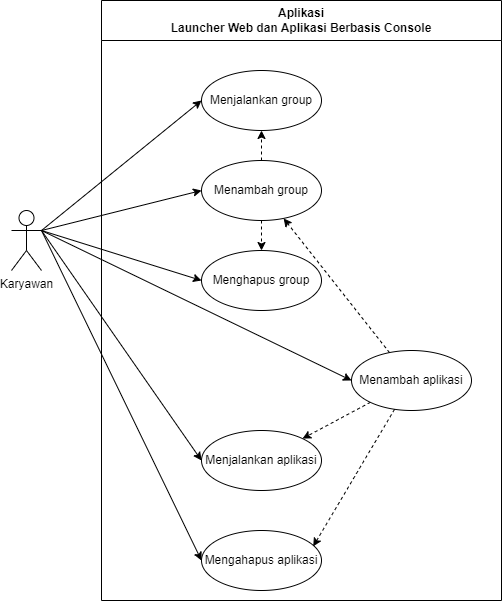

The diagram above was exported from draw.io. Its source (the exported page's mxGraphModel, read from the mxfile embedded in the PNG):
<mxGraphModel dx="1279" dy="518" grid="1" gridSize="10" guides="1" tooltips="1" connect="1" arrows="1" fold="1" page="1" pageScale="1" pageWidth="850" pageHeight="1100" math="0" shadow="0">
  <root>
    <mxCell id="0" />
    <mxCell id="1" parent="0" />
    <mxCell id="WkI2N8nPlodK-4d62skz-1" value="Aplikasi&lt;br/&gt;Launcher Web dan Aplikasi Berbasis Console" style="swimlane;whiteSpace=wrap;html=1;startSize=40;" parent="1" vertex="1">
      <mxGeometry x="70" y="60" width="400" height="600" as="geometry" />
    </mxCell>
    <mxCell id="WkI2N8nPlodK-4d62skz-3" value="Menambah&amp;nbsp;group" style="ellipse;whiteSpace=wrap;html=1;" parent="WkI2N8nPlodK-4d62skz-1" vertex="1">
      <mxGeometry x="100" y="160" width="120" height="60" as="geometry" />
    </mxCell>
    <mxCell id="WkI2N8nPlodK-4d62skz-6" value="Menjalankan aplikasi" style="ellipse;whiteSpace=wrap;html=1;" parent="WkI2N8nPlodK-4d62skz-1" vertex="1">
      <mxGeometry x="100" y="430" width="120" height="60" as="geometry" />
    </mxCell>
    <mxCell id="WkI2N8nPlodK-4d62skz-8" value="Menambah aplikasi" style="ellipse;whiteSpace=wrap;html=1;" parent="WkI2N8nPlodK-4d62skz-1" vertex="1">
      <mxGeometry x="250" y="350" width="120" height="60" as="geometry" />
    </mxCell>
    <mxCell id="WkI2N8nPlodK-4d62skz-9" value="Menjalankan&amp;nbsp;group" style="ellipse;whiteSpace=wrap;html=1;" parent="WkI2N8nPlodK-4d62skz-1" vertex="1">
      <mxGeometry x="100" y="70" width="120" height="60" as="geometry" />
    </mxCell>
    <mxCell id="WkI2N8nPlodK-4d62skz-12" value="" style="html=1;labelBackgroundColor=#ffffff;startArrow=none;startFill=0;startSize=6;endArrow=classic;endFill=1;endSize=6;jettySize=auto;orthogonalLoop=1;strokeWidth=1;dashed=1;fontSize=14;rounded=0;" parent="WkI2N8nPlodK-4d62skz-1" source="WkI2N8nPlodK-4d62skz-3" target="WkI2N8nPlodK-4d62skz-9" edge="1">
      <mxGeometry width="60" height="60" relative="1" as="geometry">
        <mxPoint x="230" y="170" as="sourcePoint" />
        <mxPoint x="780" y="-90" as="targetPoint" />
      </mxGeometry>
    </mxCell>
    <mxCell id="WkI2N8nPlodK-4d62skz-14" value="" style="html=1;labelBackgroundColor=#ffffff;startArrow=none;startFill=0;startSize=6;endArrow=classic;endFill=1;endSize=6;jettySize=auto;orthogonalLoop=1;strokeWidth=1;dashed=1;fontSize=14;rounded=0;" parent="WkI2N8nPlodK-4d62skz-1" source="WkI2N8nPlodK-4d62skz-8" target="WkI2N8nPlodK-4d62skz-3" edge="1">
      <mxGeometry width="60" height="60" relative="1" as="geometry">
        <mxPoint x="280" y="410" as="sourcePoint" />
        <mxPoint x="240" y="250" as="targetPoint" />
      </mxGeometry>
    </mxCell>
    <mxCell id="WkI2N8nPlodK-4d62skz-16" value="Menghapus group" style="ellipse;whiteSpace=wrap;html=1;" parent="WkI2N8nPlodK-4d62skz-1" vertex="1">
      <mxGeometry x="100" y="250" width="120" height="60" as="geometry" />
    </mxCell>
    <mxCell id="WkI2N8nPlodK-4d62skz-18" value="" style="html=1;labelBackgroundColor=#ffffff;startArrow=none;startFill=0;startSize=6;endArrow=classic;endFill=1;endSize=6;jettySize=auto;orthogonalLoop=1;strokeWidth=1;dashed=1;fontSize=14;rounded=0;" parent="WkI2N8nPlodK-4d62skz-1" source="WkI2N8nPlodK-4d62skz-3" target="WkI2N8nPlodK-4d62skz-16" edge="1">
      <mxGeometry width="60" height="60" relative="1" as="geometry">
        <mxPoint x="240" y="210" as="sourcePoint" />
        <mxPoint x="280" y="260" as="targetPoint" />
      </mxGeometry>
    </mxCell>
    <mxCell id="WkI2N8nPlodK-4d62skz-19" value="Mengahapus aplikasi" style="ellipse;whiteSpace=wrap;html=1;" parent="WkI2N8nPlodK-4d62skz-1" vertex="1">
      <mxGeometry x="100" y="530" width="120" height="60" as="geometry" />
    </mxCell>
    <mxCell id="Lj1vrkjux7cZGSFYnUHU-1" value="" style="html=1;labelBackgroundColor=#ffffff;startArrow=none;startFill=0;startSize=6;endArrow=classic;endFill=1;endSize=6;jettySize=auto;orthogonalLoop=1;strokeWidth=1;dashed=1;fontSize=14;rounded=0;" edge="1" parent="WkI2N8nPlodK-4d62skz-1" source="WkI2N8nPlodK-4d62skz-8" target="WkI2N8nPlodK-4d62skz-6">
      <mxGeometry width="60" height="60" relative="1" as="geometry">
        <mxPoint x="240" y="460" as="sourcePoint" />
        <mxPoint x="240" y="490" as="targetPoint" />
      </mxGeometry>
    </mxCell>
    <mxCell id="Lj1vrkjux7cZGSFYnUHU-2" value="" style="html=1;labelBackgroundColor=#ffffff;startArrow=none;startFill=0;startSize=6;endArrow=classic;endFill=1;endSize=6;jettySize=auto;orthogonalLoop=1;strokeWidth=1;dashed=1;fontSize=14;rounded=0;entryX=0.931;entryY=0.264;entryDx=0;entryDy=0;entryPerimeter=0;" edge="1" parent="WkI2N8nPlodK-4d62skz-1" source="WkI2N8nPlodK-4d62skz-8" target="WkI2N8nPlodK-4d62skz-19">
      <mxGeometry width="60" height="60" relative="1" as="geometry">
        <mxPoint x="348.8583789254426" y="471.8367065703417" as="sourcePoint" />
        <mxPoint x="281.0364677328796" y="508.1138838757972" as="targetPoint" />
      </mxGeometry>
    </mxCell>
    <mxCell id="WkI2N8nPlodK-4d62skz-2" value="Karyawan" style="shape=umlActor;verticalLabelPosition=bottom;verticalAlign=top;html=1;outlineConnect=0;" parent="1" vertex="1">
      <mxGeometry x="-20" y="270" width="30" height="60" as="geometry" />
    </mxCell>
    <mxCell id="WkI2N8nPlodK-4d62skz-5" value="" style="endArrow=classic;html=1;rounded=0;exitX=1;exitY=0.3333333333333333;exitDx=0;exitDy=0;exitPerimeter=0;entryX=0;entryY=0.5;entryDx=0;entryDy=0;" parent="1" source="WkI2N8nPlodK-4d62skz-2" target="WkI2N8nPlodK-4d62skz-3" edge="1">
      <mxGeometry width="50" height="50" relative="1" as="geometry">
        <mxPoint x="60" y="290" as="sourcePoint" />
        <mxPoint x="110" y="240" as="targetPoint" />
      </mxGeometry>
    </mxCell>
    <mxCell id="WkI2N8nPlodK-4d62skz-7" value="" style="endArrow=classic;html=1;rounded=0;exitX=1;exitY=0.3333333333333333;exitDx=0;exitDy=0;exitPerimeter=0;entryX=0;entryY=0.5;entryDx=0;entryDy=0;" parent="1" source="WkI2N8nPlodK-4d62skz-2" target="WkI2N8nPlodK-4d62skz-6" edge="1">
      <mxGeometry width="50" height="50" relative="1" as="geometry">
        <mxPoint x="20" y="300" as="sourcePoint" />
        <mxPoint x="180" y="220" as="targetPoint" />
      </mxGeometry>
    </mxCell>
    <mxCell id="WkI2N8nPlodK-4d62skz-10" value="" style="endArrow=classic;html=1;rounded=0;exitX=1;exitY=0.3333333333333333;exitDx=0;exitDy=0;exitPerimeter=0;entryX=0;entryY=0.5;entryDx=0;entryDy=0;" parent="1" source="WkI2N8nPlodK-4d62skz-2" target="WkI2N8nPlodK-4d62skz-9" edge="1">
      <mxGeometry width="50" height="50" relative="1" as="geometry">
        <mxPoint x="20" y="300" as="sourcePoint" />
        <mxPoint x="201.18349703789772" y="407.12381643612764" as="targetPoint" />
      </mxGeometry>
    </mxCell>
    <mxCell id="WkI2N8nPlodK-4d62skz-15" value="" style="endArrow=classic;html=1;rounded=0;exitX=1;exitY=0.3333333333333333;exitDx=0;exitDy=0;exitPerimeter=0;entryX=0;entryY=0.5;entryDx=0;entryDy=0;" parent="1" source="WkI2N8nPlodK-4d62skz-2" target="WkI2N8nPlodK-4d62skz-8" edge="1">
      <mxGeometry width="50" height="50" relative="1" as="geometry">
        <mxPoint x="20" y="300" as="sourcePoint" />
        <mxPoint x="201.24346551202848" y="407.09841143892584" as="targetPoint" />
      </mxGeometry>
    </mxCell>
    <mxCell id="WkI2N8nPlodK-4d62skz-17" value="" style="endArrow=classic;html=1;rounded=0;exitX=1;exitY=0.3333333333333333;exitDx=0;exitDy=0;exitPerimeter=0;entryX=0;entryY=0.5;entryDx=0;entryDy=0;" parent="1" source="WkI2N8nPlodK-4d62skz-2" target="WkI2N8nPlodK-4d62skz-16" edge="1">
      <mxGeometry width="50" height="50" relative="1" as="geometry">
        <mxPoint x="20" y="300" as="sourcePoint" />
        <mxPoint x="180" y="240" as="targetPoint" />
      </mxGeometry>
    </mxCell>
    <mxCell id="WkI2N8nPlodK-4d62skz-21" value="" style="endArrow=classic;html=1;rounded=0;exitX=1;exitY=0.3333333333333333;exitDx=0;exitDy=0;exitPerimeter=0;entryX=0;entryY=0.5;entryDx=0;entryDy=0;" parent="1" source="WkI2N8nPlodK-4d62skz-2" target="WkI2N8nPlodK-4d62skz-19" edge="1">
      <mxGeometry width="50" height="50" relative="1" as="geometry">
        <mxPoint x="20" y="300" as="sourcePoint" />
        <mxPoint x="185.2682926829209" y="337.70731707316963" as="targetPoint" />
      </mxGeometry>
    </mxCell>
  </root>
</mxGraphModel>